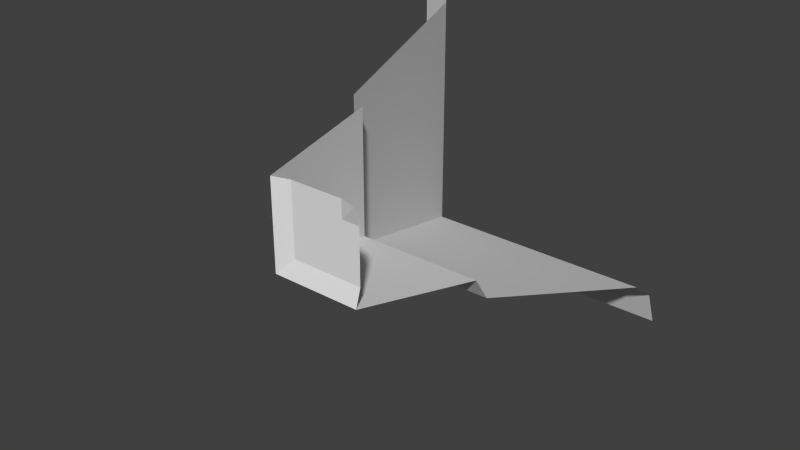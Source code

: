 # Source: 00_01_Corner.blend  (saved by Blender 2.78.0; exported with 4.5.12 LTS)
import bpy
from mathutils import Matrix  # noqa: F401  (used for matrix-valued properties, if any)

bpy.ops.wm.read_factory_settings(use_empty=True)
scene = bpy.context.scene
scene.name = 'Scene'

# ---- collections
col_collection_1 = bpy.data.collections.new('Collection 1'); scene.collection.children.link(col_collection_1)

# ---- world
world_world = bpy.data.worlds.new('World'); scene.world = world_world
world_world.color = (0.05088, 0.05088, 0.05088)
world_world.use_sun_shadow = False
world_world.sun_shadow_jitter_overblur = 0.0
world_world.cycles.sampling_method = 'NONE'
world_world.cycles.sample_map_resolution = 256

# ---- meshes
me_plane_010 = bpy.data.meshes.new('Plane.010')
me_plane_010.from_pydata([(1.0, 3.715e-07, 0.5), (0.5, 3.755e-07, 0.5), (1.0, 0.9, 0.25), (0.25, 0.9, 0.25), (1.0, 1.0, 0.1), (0.1, 1.0, 0.1), (1.0, 2.7, -0.6), (-0.6, 2.7, -0.6), (1.0, 2.9, -0.75), (-0.75, 2.9, -0.75), (1.0, 3.0, -1.0), (-1.0, 3.0, -1.0), (1.0, 0.03, 0.6), (0.6, 0.03, 0.6), (1.0, 0.03, 0.9), (0.9, 0.03, 0.9), (1.0, 3.934e-07, 1.0), (0.5, 2.186e-07, 1.0), (0.25, 0.9, 1.0), (0.1, 1.0, 1.0), (-0.6, 2.7, 1.0), (-0.75, 2.9, 1.0), (-1.0, 3.0, 1.0), (0.6, 0.03, 1.0), (0.9, 0.03, 0.9), (0.9, 0.03, 1.0), (1.0, 3.934e-07, 1.0), (1.0, 3.934e-07, 1.0)], [], [(1, 0, 2, 3), (3, 2, 4, 5), (5, 4, 6, 7), (7, 6, 8, 9), (9, 8, 10, 11), (0, 1, 13, 12), (12, 13, 15, 14), (17, 1, 3, 18), (18, 3, 5, 19), (19, 5, 7, 20), (20, 7, 9, 21), (13, 23, 25, 24), (24, 25, 27, 26), (1, 17, 23, 13), (21, 9, 11, 22), (24, 16, 14)])
_uv = me_plane_010.uv_layers.new(name='UVMap')
_uv.uv.foreach_set('vector', [0.7068, 0.7825, 0.7392, 0.7825, 0.7392, 0.8408, 0.6907, 0.8408, 0.6907, 0.8408, 0.7392, 0.8408, 0.7392, 0.8472, 0.6809, 0.8472, 0.6809, 0.8472, 0.7392, 0.8472, 0.7392, 0.9573, 0.6356, 0.9573, 0.6356, 0.9573, 0.7392, 0.9573, 0.7392, 0.9703, 0.6259, 0.9703, 0.6259, 0.9703, 0.7392, 0.9703, 0.7392, 0.9767, 0.6097, 0.9767, 0.6349, 0.7588, 0.6349, 0.7751, 0.6317, 0.7718, 0.6317, 0.7588, 0.6317, 0.7588, 0.6317, 0.7718, 0.6219, 0.7621, 0.6219, 0.7588, 0.52, 0.7841, 0.552, 0.7841, 0.5681, 0.8419, 0.52, 0.8419, 0.52, 0.8419, 0.5681, 0.8419, 0.5777, 0.8483, 0.52, 0.8483, 0.52, 0.8483, 0.5777, 0.8483, 0.6226, 0.9574, 0.52, 0.9574, 0.52, 0.9574, 0.6226, 0.9574, 0.6322, 0.9703, 0.52, 0.9703, 0.6317, 0.7718, 0.6187, 0.7718, 0.6187, 0.7621, 0.6219, 0.7621, 0.6219, 0.7621, 0.6187, 0.7621, 0.6187, 0.7588, 0.6187, 0.7588, 0.6349, 0.7751, 0.6187, 0.7751, 0.6187, 0.7718, 0.6317, 0.7718, 0.52, 0.9703, 0.6322, 0.9703, 0.6483, 0.9767, 0.52, 0.9767, 0.6219, 0.7621, 0.6187, 0.7588, 0.6219, 0.7588])
me_plane_010.use_remesh_preserve_volume = False
me_plane_010.use_remesh_preserve_attributes = False
me_plane_010.use_mirror_vertex_groups = False
me_plane_010.update()

# ---- objects
ob_00_01_corner = bpy.data.objects.new('00_01_Corner', me_plane_010)

# ---- transforms, parenting, visibility, modifiers, constraints
ob_00_01_corner.location = (0.0, 0.0, 0.0)
ob_00_01_corner.lineart.crease_threshold = 0.0

# ---- collection membership
col_collection_1.objects.link(ob_00_01_corner)

# ---- scene / render settings (as saved in the file)
scene.frame_start = 1; scene.frame_end = 250; scene.frame_set(1)
scene.render.engine = 'BLENDER_EEVEE_NEXT'
scene.render.resolution_percentage = 50
scene.render.dither_intensity = 0.0
scene.cycles.use_denoising = False
scene.cycles.samples = 10
scene.cycles.sampling_pattern = 'TABULATED_SOBOL'
scene.cycles.light_sampling_threshold = 0.0
scene.cycles.use_adaptive_sampling = False
scene.cycles.use_light_tree = False
scene.cycles.blur_glossy = 0.0
scene.cycles.volume_bounces = 1
scene.cycles.pixel_filter_type = 'GAUSSIAN'
scene.cycles.sample_clamp_indirect = 0.0
scene.view_settings.view_transform = 'Standard'
bpy.context.view_layer.update()

# ---- added for rendering (the .blend has no active camera and no usable light): camera, sun
cam_auto = bpy.data.cameras.new('AutoCamera')
cam_auto.lens = 50.0
cam_auto.sensor_width = 36.0
cam_auto.clip_end = 1000.0
ob_auto_camera = bpy.data.objects.new('AutoCamera', cam_auto)
scene.collection.objects.link(ob_auto_camera)
ob_auto_camera.location = (3.8148, -3.07777, 3.05185)
ob_auto_camera.rotation_euler = (1.09748, -7.21219e-08, 0.694738)
scene.camera = ob_auto_camera
light_auto_sun = bpy.data.lights.new('AutoSun', 'SUN')
light_auto_sun.energy = 3.0
light_auto_sun.angle = 0.0523599
ob_auto_sun = bpy.data.objects.new('AutoSun', light_auto_sun)
scene.collection.objects.link(ob_auto_sun)
ob_auto_sun.rotation_euler = (0.872665, 0.174533, 0.523599)
bpy.context.view_layer.update()

